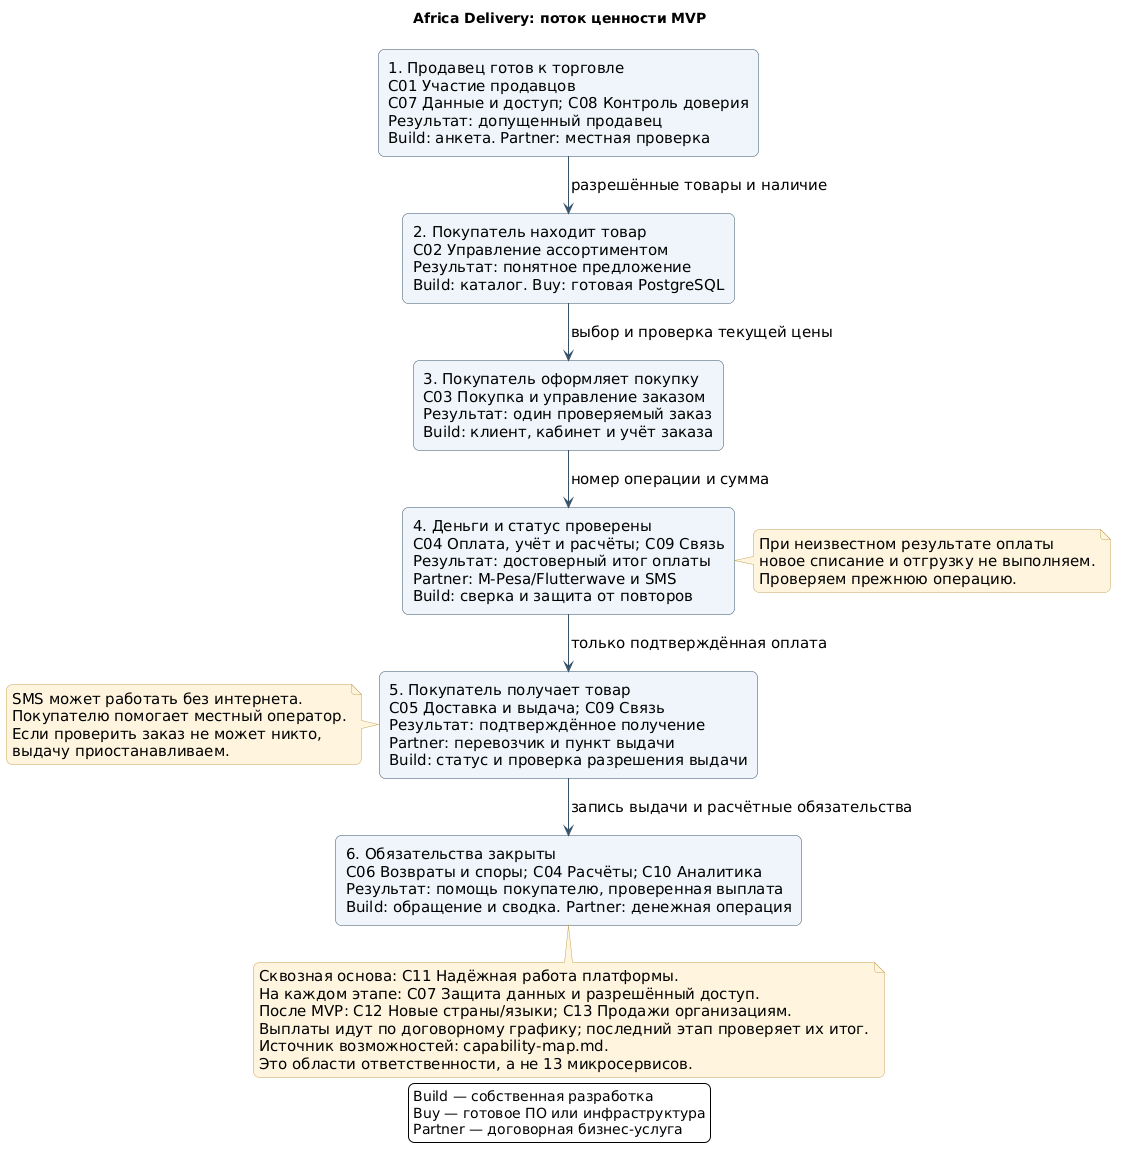

The diagram above was rendered by PlantUML. Its source (embedded in the PNG):
@startuml
!pragma layout smetana
' Africa Delivery Task5. Sources: artifact-08; Task2 architecture-vision sections 1-2.
' Capability IDs and costs: capability-map.md. Future capabilities are outside MVP.
skinparam defaultFontName DejaVu Sans
skinparam defaultFontSize 15
skinparam backgroundColor #FFFFFF
skinparam shadowing false
skinparam roundcorner 12
skinparam ArrowColor #36536B
skinparam rectangleBorderColor #36536B
skinparam rectangleBackgroundColor #EFF5FA
skinparam noteBackgroundColor #FFF5DE
skinparam noteBorderColor #C7A459
top to bottom direction
title Africa Delivery: поток ценности MVP

rectangle "1. Продавец готов к торговле\nC01 Участие продавцов\nC07 Данные и доступ; C08 Контроль доверия\nРезультат: допущенный продавец\nBuild: анкета. Partner: местная проверка" as seller
rectangle "2. Покупатель находит товар\nC02 Управление ассортиментом\nРезультат: понятное предложение\nBuild: каталог. Buy: готовая PostgreSQL" as offer
rectangle "3. Покупатель оформляет покупку\nC03 Покупка и управление заказом\nРезультат: один проверяемый заказ\nBuild: клиент, кабинет и учёт заказа" as order
rectangle "4. Деньги и статус проверены\nC04 Оплата, учёт и расчёты; C09 Связь\nРезультат: достоверный итог оплаты\nPartner: M-Pesa/Flutterwave и SMS\nBuild: сверка и защита от повторов" as pay
rectangle "5. Покупатель получает товар\nC05 Доставка и выдача; C09 Связь\nРезультат: подтверждённое получение\nPartner: перевозчик и пункт выдачи\nBuild: статус и проверка разрешения выдачи" as receive
rectangle "6. Обязательства закрыты\nC06 Возвраты и споры; C04 Расчёты; C10 Аналитика\nРезультат: помощь покупателю, проверенная выплата\nBuild: обращение и сводка. Partner: денежная операция" as close

seller --> offer : разрешённые товары и наличие
offer --> order : выбор и проверка текущей цены
order --> pay : номер операции и сумма
pay --> receive : только подтверждённая оплата
receive --> close : запись выдачи и расчётные обязательства

note right of pay
При неизвестном результате оплаты
новое списание и отгрузку не выполняем.
Проверяем прежнюю операцию.
end note

note left of receive
SMS может работать без интернета.
Покупателю помогает местный оператор.
Если проверить заказ не может никто,
выдачу приостанавливаем.
end note

note bottom of close
Сквозная основа: C11 Надёжная работа платформы.
На каждом этапе: C07 Защита данных и разрешённый доступ.
После MVP: C12 Новые страны/языки; C13 Продажи организациям.
Выплаты идут по договорному графику; последний этап проверяет их итог.
Источник возможностей: capability-map.md.
Это области ответственности, а не 13 микросервисов.
end note

legend bottom
Build — собственная разработка
Buy — готовое ПО или инфраструктура
Partner — договорная бизнес-услуга
endlegend
@enduml